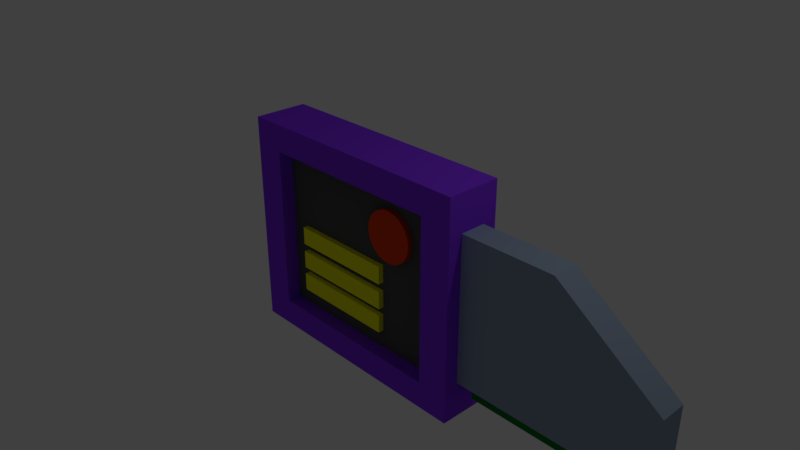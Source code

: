 # Source: key.blend  (saved by Blender 2.79.0; exported with 4.5.12 LTS)
import bpy
from mathutils import Matrix  # noqa: F401  (used for matrix-valued properties, if any)

bpy.ops.wm.read_factory_settings(use_empty=True)
scene = bpy.context.scene
scene.name = 'Scene'

# ---- collections
col_collection_1 = bpy.data.collections.new('Collection 1'); scene.collection.children.link(col_collection_1)

# ---- materials (node trees are filled in below, after node groups)
mat_material_004 = bpy.data.materials.new('Material.004')
mat_material_004.alpha_threshold = 0.0
mat_material_004.use_transparent_shadow = False
mat_material_004.diffuse_color = (0.001324, 0.1989, 0.02411, 1.0)
mat_material_004.roughness = 0.5
mat_material_006 = bpy.data.materials.new('Material.006')
mat_material_006.alpha_threshold = 0.0
mat_material_006.use_transparent_shadow = False
mat_material_006.diffuse_color = (1.0, 1.0, 0.0102, 1.0)
mat_material_006.roughness = 0.5
mat_material_005 = bpy.data.materials.new('Material.005')
mat_material_005.alpha_threshold = 0.0
mat_material_005.use_transparent_shadow = False
mat_material_005.diffuse_color = (0.8, 0.06347, 0.00407, 1.0)
mat_material_005.roughness = 0.5
mat_material_003 = bpy.data.materials.new('Material.003')
mat_material_003.alpha_threshold = 0.0
mat_material_003.use_transparent_shadow = False
mat_material_003.diffuse_color = (0.2885, 0.3679, 0.4819, 1.0)
mat_material_003.roughness = 0.5
mat_material_003.specular_intensity = 0.5278
mat_material_002 = bpy.data.materials.new('Material.002')
mat_material_002.alpha_threshold = 0.0
mat_material_002.use_transparent_shadow = False
mat_material_002.diffuse_color = (0.09656, 0.09656, 0.09656, 1.0)
mat_material_002.roughness = 0.5
mat_material = bpy.data.materials.new('Material')
mat_material.alpha_threshold = 0.0
mat_material.use_transparent_shadow = False
mat_material.diffuse_color = (0.245, 0.03975, 0.8971, 1.0)
mat_material.roughness = 0.5
mat_material.line_color = (0.0, 0.0, 0.0, 1.0)

# ---- material node trees

# ---- world
world_world = bpy.data.worlds.new('World'); scene.world = world_world
world_world.color = (0.05088, 0.05088, 0.05088)
world_world.use_sun_shadow = False
world_world.sun_shadow_jitter_overblur = 0.0
world_world.cycles.sampling_method = 'MANUAL'

# ---- cameras
cam_camera = bpy.data.cameras.new('Camera')
cam_camera.clip_end = 100.0
cam_camera.lens = 35.0
cam_camera.sensor_width = 32.0
cam_camera.sensor_height = 18.0
cam_camera.ortho_scale = 7.314
cam_camera.dof.focus_distance = 0.0
cam_camera.dof.aperture_fstop = 128.0

# ---- lights
light_lamp = bpy.data.lights.new('Lamp', 'POINT')
light_lamp.transmission_factor = 0.0
light_lamp.cutoff_distance = 30.0
light_lamp.energy = 100.0
light_lamp.shadow_buffer_clip_start = 1.001
light_lamp.shadow_soft_size = 0.1
light_lamp.shadow_maximum_resolution = 0.006
light_lamp.use_absolute_resolution = True

# ---- meshes
me_cube_006 = bpy.data.meshes.new('Cube.006')
me_cube_006.from_pydata([(-1.0, -1.0, -1.0), (-1.0, -1.0, 1.0), (-1.0, 1.0, -1.0), (-1.0, 1.0, 1.0), (1.0, -1.0, -1.0), (1.0, -1.0, 1.0), (1.0, 1.0, -1.0), (1.0, 1.0, 1.0), (-3.674, -3.333, 3.136), (-3.674, -3.333, 4.136), (-3.674, 3.333, 3.136), (-3.674, 3.333, 4.136), (-2.311, -3.333, 3.136), (-2.311, -3.333, 4.136), (-2.311, 3.333, 3.136), (-2.311, 3.333, 4.136), (-3.676, -3.333, 1.685), (-3.676, -3.333, 2.685), (-3.676, 3.333, 1.685), (-3.676, 3.333, 2.685), (-2.313, -3.333, 1.685), (-2.313, -3.333, 2.685), (-2.313, 3.333, 1.685), (-2.313, 3.333, 2.685), (-3.682, -3.333, 0.2851), (-3.682, -3.333, 1.285), (-3.682, 3.333, 0.2851), (-3.682, 3.333, 1.285), (-2.318, -3.333, 0.2851), (-2.318, -3.333, 1.285), (-2.318, 3.333, 0.2851), (-2.318, 3.333, 1.285), (-2.155, 3.333, 7.42), (-2.155, -3.333, 7.42), (-2.093, 3.333, 7.393), (-2.093, -3.333, 7.393), (-2.033, 3.333, 7.313), (-2.033, -3.333, 7.313), (-1.978, 3.333, 7.184), (-1.978, -3.333, 7.184), (-1.93, 3.333, 7.01), (-1.93, -3.333, 7.01), (-1.89, 3.333, 6.797), (-1.89, -3.333, 6.797), (-1.861, 3.333, 6.555), (-1.861, -3.333, 6.555), (-1.843, 3.333, 6.293), (-1.843, -3.333, 6.293), (-1.837, 3.333, 6.02), (-1.837, -3.333, 6.02), (-1.843, 3.333, 5.746), (-1.843, -3.333, 5.746), (-1.861, 3.333, 5.484), (-1.861, -3.333, 5.484), (-1.89, 3.333, 5.242), (-1.89, -3.333, 5.242), (-1.93, 3.333, 5.03), (-1.93, -3.333, 5.03), (-1.978, 3.333, 4.856), (-1.978, -3.333, 4.856), (-2.033, 3.333, 4.726), (-2.033, -3.333, 4.726), (-2.093, 3.333, 4.647), (-2.093, -3.333, 4.647), (-2.155, 3.333, 4.62), (-2.155, -3.333, 4.62), (-2.217, 3.333, 4.647), (-2.217, -3.333, 4.647), (-2.277, 3.333, 4.726), (-2.277, -3.333, 4.726), (-2.332, 3.333, 4.856), (-2.332, -3.333, 4.856), (-2.38, 3.333, 5.03), (-2.38, -3.333, 5.03), (-2.42, 3.333, 5.242), (-2.42, -3.333, 5.242), (-2.449, 3.333, 5.484), (-2.449, -3.333, 5.484), (-2.467, 3.333, 5.746), (-2.467, -3.333, 5.746), (-2.473, 3.333, 6.02), (-2.473, -3.333, 6.02), (-2.467, 3.333, 6.293), (-2.467, -3.333, 6.293), (-2.449, 3.333, 6.555), (-2.449, -3.333, 6.555), (-2.42, 3.333, 6.797), (-2.42, -3.333, 6.797), (-2.38, 3.333, 7.01), (-2.38, -3.333, 7.01), (-2.332, 3.333, 7.184), (-2.332, -3.333, 7.184), (-2.277, 3.333, 7.313), (-2.277, -3.333, 7.313), (-2.217, 3.333, 7.393), (-2.217, -3.333, 7.393), (-1.452, -2.333, -0.2149), (-1.452, -2.333, 7.785), (-1.452, 2.333, -0.2149), (-1.452, 2.333, 7.785), (1.275, -2.333, -0.2149), (0.01468, -2.333, 7.785), (1.275, 2.333, -0.2149), (0.01468, 2.333, 7.785), (1.275, 2.333, 3.785), (1.275, 0.0, -0.2149), (0.01468, 0.0, 7.785), (1.275, -2.333, 3.785), (1.275, 0.0, 3.785), (-4.182, -2.333, -2.089), (-4.182, -2.333, 9.111), (-4.182, 2.333, -2.089), (-4.182, 2.333, 9.111), (-1.273, -2.333, -2.089), (-1.273, -2.333, 9.111), (-1.273, 2.333, -2.089), (-1.273, 2.333, 9.111), (-1.136, 5.0, -2.215), (-1.136, -5.0, -2.215), (-4.318, -5.0, -2.215), (-4.318, 5.0, -2.215), (-1.136, 5.0, 9.785), (-1.136, -5.0, 9.785), (-4.318, -5.0, 9.785), (-4.318, 5.0, 9.785), (-2.727, -5.0, -2.215), (-1.136, -5.0, 3.785), (-4.318, -5.0, 3.785), (-2.727, -5.0, 9.785), (-3.523, -5.0, -2.215), (-1.136, -5.0, 6.785), (-4.318, -5.0, 6.785), (-3.523, -5.0, 9.785), (-1.932, -5.0, -2.215), (-1.136, -5.0, 0.7851), (-4.318, -5.0, 0.7851), (-1.932, -5.0, 9.785), (-3.92, -5.0, -2.215), (-1.136, -5.0, 8.285), (-4.318, -5.0, 8.285), (-3.92, -5.0, 9.785), (-2.33, -5.0, -2.215), (-1.136, -5.0, 2.285), (-4.318, -5.0, 2.285), (-2.33, -5.0, 9.785), (-3.92, -5.0, 3.785), (-2.727, -5.0, -0.7149), (-3.125, -5.0, -2.215), (-1.136, -5.0, 5.285), (-4.318, -5.0, 5.285), (-3.125, -5.0, 9.785), (-1.534, -5.0, -2.215), (-1.136, -5.0, -0.7149), (-4.318, -5.0, -0.7149), (-1.534, -5.0, 9.785), (-1.534, -5.0, 3.785), (-2.727, -5.0, 8.285), (-1.534, -5.0, 6.785), (-1.932, -5.0, 8.285), (-1.534, -5.0, 0.7851), (-1.932, -5.0, -0.7149), (-3.92, -5.0, 0.7851), (-3.523, -5.0, -0.7149), (-3.92, -5.0, 6.785), (-3.523, -5.0, 8.285), (-3.125, -5.0, 8.285), (-3.92, -5.0, 5.285), (-3.125, -5.0, -0.7149), (-3.92, -5.0, -0.7149), (-1.534, -5.0, 2.285), (-1.534, -5.0, -0.7149), (-2.33, -5.0, -0.7149), (-1.534, -5.0, 8.285), (-1.534, -5.0, 5.285), (-2.33, -5.0, 8.285), (-3.92, -5.0, 2.285), (-3.92, -5.0, 8.285), (-2.33, -1.997, 3.785), (-2.727, -1.997, 3.785), (-2.727, -1.997, 5.285), (-3.125, -1.997, 3.785), (-3.523, -1.997, 3.785), (-1.534, -1.997, 3.785), (-1.932, -1.997, 3.785), (-2.727, -1.997, 2.285), (-2.727, -1.997, 0.7851), (-2.727, -1.997, 8.285), (-2.727, -1.997, 6.785), (-2.33, -1.997, 6.785), (-1.534, -1.997, 6.785), (-1.932, -1.997, 6.785), (-1.932, -1.997, 5.285), (-1.932, -1.997, 8.285), (-2.33, -1.997, 0.7851), (-1.534, -1.997, 0.7851), (-1.932, -1.997, 0.7851), (-1.932, -1.997, 2.285), (-3.125, -1.997, 0.7851), (-3.523, -1.997, 0.7851), (-3.523, -1.997, 2.285), (-3.125, -1.997, 6.785), (-3.523, -1.997, 6.785), (-3.523, -1.997, 5.285), (-3.523, -1.997, 8.285), (-3.92, -1.997, 3.785), (-2.727, -1.997, -0.7149), (-1.932, -1.997, -0.7149), (-3.92, -1.997, 0.7851), (-3.523, -1.997, -0.7149), (-3.92, -1.997, 6.785), (-3.125, -1.997, 8.285), (-3.125, -1.997, 5.285), (-3.92, -1.997, 5.285), (-3.125, -1.997, 2.285), (-3.125, -1.997, -0.7149), (-3.92, -1.997, -0.7149), (-1.534, -1.997, 2.285), (-1.534, -1.997, -0.7149), (-2.33, -1.997, -0.7149), (-1.534, -1.997, 8.285), (-1.534, -1.997, 5.285), (-2.33, -1.997, 5.285), (-2.33, -1.997, 8.285), (-2.33, -1.997, 2.285), (-3.92, -1.997, 2.285), (-3.92, -1.997, 8.285), (-2.727, 5.0, -2.215), (-1.136, 5.0, 3.785), (-4.318, 5.0, 3.785), (-2.727, 5.0, 9.785), (-3.523, 5.0, -2.215), (-1.136, 5.0, 6.785), (-4.318, 5.0, 6.785), (-3.523, 5.0, 9.785), (-1.932, 5.0, -2.215), (-1.136, 5.0, 0.7851), (-4.318, 5.0, 0.7851), (-1.932, 5.0, 9.785), (-3.92, 5.0, -2.215), (-1.136, 5.0, 8.285), (-4.318, 5.0, 8.285), (-3.92, 5.0, 9.785), (-2.33, 5.0, -2.215), (-1.136, 5.0, 2.285), (-4.318, 5.0, 2.285), (-2.33, 5.0, 9.785), (-3.92, 5.0, 3.785), (-2.727, 5.0, 8.285), (-3.125, 5.0, -2.215), (-1.136, 5.0, 5.285), (-4.318, 5.0, 5.285), (-3.125, 5.0, 9.785), (-1.534, 5.0, -2.215), (-1.136, 5.0, -0.7149), (-4.318, 5.0, -0.7149), (-1.534, 5.0, 9.785), (-1.534, 5.0, 3.785), (-2.727, 5.0, -0.7149), (-1.534, 5.0, 0.7851), (-1.932, 5.0, -0.7149), (-1.534, 5.0, 6.785), (-1.932, 5.0, 8.285), (-3.92, 5.0, 6.785), (-3.523, 5.0, 8.285), (-3.92, 5.0, 0.7851), (-3.523, 5.0, -0.7149), (-3.125, 5.0, -0.7149), (-3.92, 5.0, 2.285), (-3.125, 5.0, 8.285), (-3.92, 5.0, 8.285), (-1.534, 5.0, 5.285), (-1.534, 5.0, 8.285), (-2.33, 5.0, 8.285), (-1.534, 5.0, -0.7149), (-1.534, 5.0, 2.285), (-2.33, 5.0, -0.7149), (-3.92, 5.0, 5.285), (-3.92, 5.0, -0.7149), (-2.33, 2.209, 3.785), (-2.727, 2.209, 3.785), (-2.727, 2.209, 2.285), (-3.125, 2.209, 3.785), (-3.523, 2.209, 3.785), (-1.534, 2.209, 3.785), (-1.932, 2.209, 3.785), (-2.727, 2.209, 5.285), (-2.727, 2.209, 6.785), (-2.727, 2.209, -0.7149), (-2.727, 2.209, 0.7851), (-2.33, 2.209, 0.7851), (-1.534, 2.209, 0.7851), (-1.932, 2.209, 0.7851), (-1.932, 2.209, 2.285), (-1.932, 2.209, -0.7149), (-2.33, 2.209, 6.785), (-1.534, 2.209, 6.785), (-1.932, 2.209, 6.785), (-1.932, 2.209, 5.285), (-3.125, 2.209, 6.785), (-3.523, 2.209, 6.785), (-3.523, 2.209, 5.285), (-3.125, 2.209, 0.7851), (-3.523, 2.209, 0.7851), (-3.523, 2.209, 2.285), (-3.523, 2.209, -0.7149), (-3.92, 2.209, 3.785), (-2.727, 2.209, 8.285), (-1.932, 2.209, 8.285), (-3.92, 2.209, 6.785), (-3.523, 2.209, 8.285), (-3.92, 2.209, 0.7851), (-3.125, 2.209, -0.7149), (-3.125, 2.209, 2.285), (-3.92, 2.209, 2.285), (-3.125, 2.209, 5.285), (-3.125, 2.209, 8.285), (-3.92, 2.209, 8.285), (-1.534, 2.209, 5.285), (-1.534, 2.209, 8.285), (-2.33, 2.209, 8.285), (-1.534, 2.209, -0.7149), (-1.534, 2.209, 2.285), (-2.33, 2.209, 2.285), (-2.33, 2.209, -0.7149), (-2.33, 2.209, 5.285), (-3.92, 2.209, 5.285), (-3.92, 2.209, -0.7149)], [], [(0, 1, 3, 2), (2, 3, 7, 6), (6, 7, 5, 4), (4, 5, 1, 0), (2, 6, 4, 0), (7, 3, 1, 5), (8, 9, 11, 10), (10, 11, 15, 14), (14, 15, 13, 12), (12, 13, 9, 8), (10, 14, 12, 8), (15, 11, 9, 13), (16, 17, 19, 18), (18, 19, 23, 22), (22, 23, 21, 20), (20, 21, 17, 16), (18, 22, 20, 16), (23, 19, 17, 21), (24, 25, 27, 26), (26, 27, 31, 30), (30, 31, 29, 28), (28, 29, 25, 24), (26, 30, 28, 24), (31, 27, 25, 29), (32, 33, 35, 34), (34, 35, 37, 36), (36, 37, 39, 38), (38, 39, 41, 40), (40, 41, 43, 42), (42, 43, 45, 44), (44, 45, 47, 46), (46, 47, 49, 48), (48, 49, 51, 50), (50, 51, 53, 52), (52, 53, 55, 54), (54, 55, 57, 56), (56, 57, 59, 58), (58, 59, 61, 60), (60, 61, 63, 62), (62, 63, 65, 64), (64, 65, 67, 66), (66, 67, 69, 68), (68, 69, 71, 70), (70, 71, 73, 72), (72, 73, 75, 74), (74, 75, 77, 76), (76, 77, 79, 78), (78, 79, 81, 80), (80, 81, 83, 82), (82, 83, 85, 84), (84, 85, 87, 86), (86, 87, 89, 88), (88, 89, 91, 90), (90, 91, 93, 92), (35, 33, 95, 93, 91, 89, 87, 85, 83, 81, 79, 77, 75, 73, 71, 69, 67, 65, 63, 61, 59, 57, 55, 53, 51, 49, 47, 45, 43, 41, 39, 37), (92, 93, 95, 94), (94, 95, 33, 32), (32, 34, 36, 38, 40, 42, 44, 46, 48, 50, 52, 54, 56, 58, 60, 62, 64, 66, 68, 70, 72, 74, 76, 78, 80, 82, 84, 86, 88, 90, 92, 94), (96, 97, 99, 98), (98, 99, 103, 104, 102), (108, 106, 101, 107), (100, 107, 101, 97, 96), (98, 102, 105, 100, 96), (103, 99, 97, 101, 106), (105, 108, 107, 100), (102, 104, 108, 105), (104, 103, 106, 108), (109, 110, 112, 111), (111, 112, 116, 115), (115, 116, 114, 113), (113, 114, 110, 109), (111, 115, 113, 109), (116, 112, 110, 114), (117, 118, 151, 133, 141, 125, 147, 129, 137, 119, 120, 238, 230, 248, 226, 242, 234, 252), (121, 255, 237, 245, 229, 251, 233, 241, 124, 123, 140, 132, 150, 128, 144, 136, 154, 122), (117, 253, 235, 243, 227, 249, 231, 239, 121, 122, 138, 130, 148, 126, 142, 134, 152, 118), (176, 140, 123, 139), (119, 153, 135, 143, 127, 149, 131, 139, 123, 124, 240, 232, 250, 228, 244, 236, 254, 120), (277, 238, 120, 254), (175, 145, 127, 143), (174, 144, 128, 156), (172, 154, 136, 158), (168, 161, 135, 153), (166, 163, 131, 149), (165, 150, 132, 164), (156, 128, 150, 165), (173, 157, 189, 220), (160, 170, 217, 206), (145, 166, 149, 127), (155, 173, 220, 182), (169, 155, 182, 216), (158, 174, 222, 192), (159, 169, 216, 194), (163, 166, 212, 209), (147, 167, 162, 129), (125, 146, 167, 147), (174, 156, 186, 222), (137, 168, 153, 119), (129, 162, 168, 137), (171, 160, 206, 218), (176, 163, 209, 225), (134, 142, 169, 159), (142, 126, 155, 169), (151, 170, 160, 133), (118, 152, 170, 151), (152, 134, 159, 170), (141, 171, 146, 125), (133, 160, 171, 141), (166, 145, 204, 212), (146, 171, 218, 205), (130, 138, 172, 157), (138, 122, 154, 172), (167, 146, 205, 214), (126, 148, 173, 155), (148, 130, 157, 173), (164, 176, 225, 203), (170, 159, 194, 217), (162, 167, 214, 208), (156, 165, 210, 186), (157, 172, 219, 189), (158, 136, 144, 174), (161, 168, 215, 207), (165, 164, 203, 210), (145, 175, 224, 204), (161, 175, 143, 135), (172, 158, 192, 219), (168, 162, 208, 215), (163, 176, 139, 131), (175, 161, 207, 224), (164, 132, 140, 176), (223, 177, 178, 184), (221, 188, 187, 179), (220, 189, 190, 191), (218, 193, 185, 205), (217, 194, 195, 206), (216, 182, 183, 196), (214, 197, 198, 208), (213, 180, 181, 199), (211, 200, 201, 202), (200, 210, 203, 201), (187, 186, 210, 200), (180, 211, 202, 181), (178, 179, 211, 180), (179, 187, 200, 211), (181, 202, 212, 204), (202, 201, 209, 212), (197, 213, 199, 198), (185, 184, 213, 197), (184, 178, 180, 213), (205, 185, 197, 214), (208, 198, 207, 215), (194, 216, 196, 195), (206, 195, 193, 218), (189, 219, 192, 190), (182, 220, 191, 183), (177, 221, 179, 178), (183, 191, 221, 177), (191, 190, 188, 221), (188, 222, 186, 187), (190, 192, 222, 188), (193, 223, 184, 185), (195, 196, 223, 193), (196, 183, 177, 223), (198, 199, 224, 207), (199, 181, 204, 224), (201, 203, 225, 209), (276, 246, 228, 250), (275, 242, 226, 257), (273, 252, 234, 259), (269, 262, 232, 240), (267, 264, 236, 244), (266, 248, 230, 265), (257, 226, 248, 266), (277, 264, 310, 326), (267, 246, 305, 313), (246, 267, 244, 228), (247, 272, 319, 306), (268, 247, 306, 315), (265, 277, 326, 304), (271, 260, 295, 318), (263, 268, 315, 309), (251, 268, 263, 233), (229, 247, 268, 251), (257, 266, 311, 287), (241, 269, 240, 124), (233, 263, 269, 241), (258, 273, 320, 290), (262, 269, 316, 308), (231, 249, 270, 260), (249, 227, 256, 270), (255, 271, 261, 237), (121, 239, 271, 255), (239, 231, 260, 271), (245, 272, 247, 229), (237, 261, 272, 245), (266, 265, 304, 311), (246, 276, 325, 305), (235, 253, 273, 258), (253, 117, 252, 273), (273, 259, 293, 320), (227, 243, 274, 256), (243, 235, 258, 274), (269, 263, 309, 316), (276, 262, 308, 325), (274, 258, 290, 321), (261, 271, 318, 307), (256, 274, 321, 283), (259, 234, 242, 275), (270, 256, 283, 317), (259, 275, 323, 293), (260, 270, 317, 295), (262, 276, 250, 232), (264, 267, 313, 310), (275, 257, 287, 323), (264, 277, 254, 236), (272, 261, 307, 319), (265, 230, 238, 277), (324, 278, 279, 285), (322, 289, 288, 280), (321, 290, 291, 292), (319, 294, 286, 306), (318, 295, 296, 307), (317, 283, 284, 297), (315, 298, 299, 309), (314, 281, 282, 300), (312, 301, 302, 303), (301, 311, 304, 302), (288, 287, 311, 301), (281, 312, 303, 282), (279, 280, 312, 281), (280, 288, 301, 312), (282, 303, 313, 305), (303, 302, 310, 313), (298, 314, 300, 299), (286, 285, 314, 298), (285, 279, 281, 314), (306, 286, 298, 315), (309, 299, 308, 316), (295, 317, 297, 296), (307, 296, 294, 319), (290, 320, 293, 291), (283, 321, 292, 284), (278, 322, 280, 279), (284, 292, 322, 278), (292, 291, 289, 322), (289, 323, 287, 288), (291, 293, 323, 289), (294, 324, 285, 286), (296, 297, 324, 294), (297, 284, 278, 324), (299, 300, 325, 308), (300, 282, 305, 325), (302, 304, 326, 310)])
me_cube_006.polygons.foreach_set('material_index', [0, 0, 0, 0, 0, 0, 1, 1, 1, 1, 1, 1, 1, 1, 1, 1, 1, 1, 1, 1, 1, 1, 1, 1, 2, 2, 2, 2, 2, 2, 2, 2, 2, 2, 2, 2, 2, 2, 2, 2, 2, 2, 2, 2, 2, 2, 2, 2, 2, 2, 2, 2, 2, 2, 2, 2, 2, 2, 3, 3, 3, 3, 3, 3, 3, 3, 3, 4, 4, 4, 4, 4, 4, 5, 5, 5, 5, 5, 5, 5, 5, 5, 5, 5, 5, 5, 5, 5, 5, 5, 5, 5, 5, 5, 5, 5, 5, 5, 5, 5, 5, 5, 5, 5, 5, 5, 5, 5, 5, 5, 5, 5, 5, 5, 5, 5, 5, 5, 5, 5, 5, 5, 5, 5, 5, 5, 5, 5, 5, 5, 5, 5, 5, 5, 5, 5, 5, 5, 5, 5, 5, 5, 5, 5, 5, 5, 5, 5, 5, 5, 5, 5, 5, 5, 5, 5, 5, 5, 5, 5, 5, 5, 5, 5, 5, 5, 5, 5, 5, 5, 5, 5, 5, 5, 5, 5, 5, 5, 5, 5, 5, 5, 5, 5, 5, 5, 5, 5, 5, 5, 5, 5, 5, 5, 5, 5, 5, 5, 5, 5, 5, 5, 5, 5, 5, 5, 5, 5, 5, 5, 5, 5, 5, 5, 5, 5, 5, 5, 5, 5, 5, 5, 5, 5, 5, 5, 5, 5, 5, 5, 5, 5, 5, 5, 5, 5, 5, 5, 5, 5, 5, 5, 5, 5, 5, 5, 5, 5, 5, 5, 5, 5, 5])
me_cube_006.materials.append(mat_material_004)
me_cube_006.materials.append(mat_material_006)
me_cube_006.materials.append(mat_material_005)
me_cube_006.materials.append(mat_material_003)
me_cube_006.materials.append(mat_material_002)
me_cube_006.materials.append(mat_material)
me_cube_006.use_remesh_preserve_volume = False
me_cube_006.use_remesh_preserve_attributes = False
me_cube_006.use_mirror_vertex_groups = False
me_cube_006.update()

# ---- objects
ob_cube_003 = bpy.data.objects.new('Cube.003', me_cube_006)
ob_lamp = bpy.data.objects.new('Lamp', light_lamp)
ob_camera = bpy.data.objects.new('Camera', cam_camera)

# ---- transforms, parenting, visibility, modifiers, constraints
ob_cube_003.location = (3.0, 0.0, -0.9463)
ob_cube_003.scale = (1.1, 0.075, 0.25)
ob_cube_003.lineart.crease_threshold = 0.0
ob_lamp.location = (4.076, 1.005, 5.904)
ob_lamp.rotation_euler = (0.6503, 0.05522, 1.866)
ob_lamp.lock_rotations_4d = False
ob_lamp.empty_display_type = 'ARROWS'
ob_lamp.color = (0.0, 0.0, 0.0, 0.0)
ob_lamp.lineart.crease_threshold = 0.0
ob_camera.location = (7.481, -6.508, 5.344)
ob_camera.rotation_euler = (1.109, 0.0, 0.8149)
ob_camera.lock_rotations_4d = False
ob_camera.empty_display_type = 'ARROWS'
ob_camera.color = (0.0, 0.0, 0.0, 0.0)
ob_camera.display_type = 'WIRE'
ob_camera.lineart.crease_threshold = 0.0

# ---- collection membership
col_collection_1.objects.link(ob_cube_003)
col_collection_1.objects.link(ob_lamp)
col_collection_1.objects.link(ob_camera)

# ---- scene / render settings (as saved in the file)
scene.camera = ob_camera
scene.frame_start = 1; scene.frame_end = 250; scene.frame_set(2)
scene.render.engine = 'BLENDER_EEVEE_NEXT'
scene.render.resolution_percentage = 50
scene.render.dither_intensity = 0.0
scene.cycles.use_denoising = False
scene.cycles.samples = 128
scene.cycles.sampling_pattern = 'TABULATED_SOBOL'
scene.cycles.use_adaptive_sampling = False
scene.cycles.use_light_tree = False
scene.cycles.blur_glossy = 0.0
scene.cycles.sample_clamp_indirect = 0.0
scene.view_settings.view_transform = 'Standard'
bpy.context.view_layer.update()
